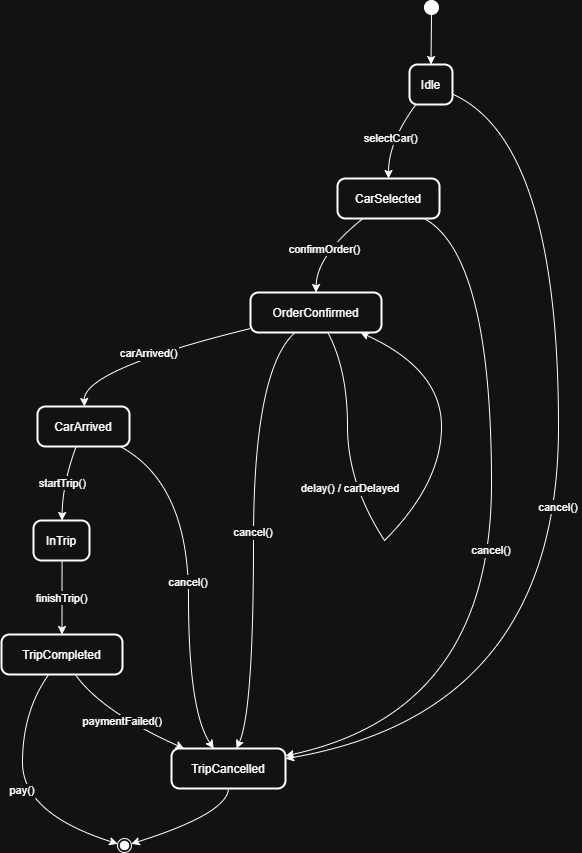

The diagram above was exported from draw.io. Its source (the exported page's mxGraphModel, read from the mxfile embedded in the PNG):
<mxGraphModel dx="1477" dy="814" grid="1" gridSize="10" guides="1" tooltips="1" connect="1" arrows="1" fold="1" page="1" pageScale="1" pageWidth="827" pageHeight="1169" math="0" shadow="0">
  <root>
    <mxCell id="0" />
    <mxCell id="1" parent="0" />
    <mxCell id="2O9ABl54ryjKy5xoS878-1" parent="1" style="ellipse;fillColor=strokeColor;" value="" vertex="1">
      <mxGeometry height="14" width="14" x="443" y="20" as="geometry" />
    </mxCell>
    <mxCell id="2O9ABl54ryjKy5xoS878-2" parent="1" style="rounded=1;arcSize=20;strokeWidth=2" value="Idle" vertex="1">
      <mxGeometry height="40" width="43" x="428" y="84" as="geometry" />
    </mxCell>
    <mxCell id="2O9ABl54ryjKy5xoS878-3" parent="1" style="rounded=1;arcSize=20;strokeWidth=2" value="CarSelected" vertex="1">
      <mxGeometry height="40" width="102" x="356" y="198" as="geometry" />
    </mxCell>
    <mxCell id="2O9ABl54ryjKy5xoS878-4" parent="1" style="rounded=1;arcSize=20;strokeWidth=2" value="OrderConfirmed" vertex="1">
      <mxGeometry height="40" width="131" x="269" y="312" as="geometry" />
    </mxCell>
    <mxCell id="2O9ABl54ryjKy5xoS878-5" parent="1" style="rounded=1;arcSize=20;strokeWidth=2" value="CarArrived" vertex="1">
      <mxGeometry height="40" width="92" x="56" y="426" as="geometry" />
    </mxCell>
    <mxCell id="2O9ABl54ryjKy5xoS878-6" parent="1" style="rounded=1;arcSize=20;strokeWidth=2" value="InTrip" vertex="1">
      <mxGeometry height="40" width="56" x="52" y="540" as="geometry" />
    </mxCell>
    <mxCell id="2O9ABl54ryjKy5xoS878-7" parent="1" style="rounded=1;arcSize=20;strokeWidth=2" value="TripCompleted" vertex="1">
      <mxGeometry height="40" width="121" x="20" y="654" as="geometry" />
    </mxCell>
    <mxCell id="2O9ABl54ryjKy5xoS878-8" parent="1" style="ellipse;shape=endState;fillColor=strokeColor;" value="" vertex="1">
      <mxGeometry height="14" width="14" x="136" y="858" as="geometry" />
    </mxCell>
    <mxCell id="2O9ABl54ryjKy5xoS878-9" parent="1" style="rounded=1;arcSize=20;strokeWidth=2" value="TripCancelled" vertex="1">
      <mxGeometry height="40" width="114" x="190" y="768" as="geometry" />
    </mxCell>
    <mxCell id="2O9ABl54ryjKy5xoS878-10" parent="1" style="whiteSpace=wrap;strokeWidth=2;" value="" vertex="1">
      <mxGeometry x="366" y="446" as="geometry" />
    </mxCell>
    <mxCell id="2O9ABl54ryjKy5xoS878-11" parent="1" style="whiteSpace=wrap;strokeWidth=2;" value="" vertex="1">
      <mxGeometry x="403" y="560" as="geometry" />
    </mxCell>
    <mxCell id="2O9ABl54ryjKy5xoS878-12" edge="1" parent="1" source="2O9ABl54ryjKy5xoS878-1" style="curved=1;startArrow=none;;exitX=0.47;exitY=1;entryX=0.5;entryY=0;rounded=0;" target="2O9ABl54ryjKy5xoS878-2" value="">
      <mxGeometry relative="1" as="geometry">
        <Array as="points" />
      </mxGeometry>
    </mxCell>
    <mxCell id="2O9ABl54ryjKy5xoS878-13" edge="1" parent="1" source="2O9ABl54ryjKy5xoS878-2" style="curved=1;startArrow=none;;exitX=0.15;exitY=1;entryX=0.5;entryY=0;rounded=0;" target="2O9ABl54ryjKy5xoS878-3" value="selectCar()">
      <mxGeometry relative="1" as="geometry">
        <Array as="points">
          <mxPoint x="407" y="161" />
        </Array>
      </mxGeometry>
    </mxCell>
    <mxCell id="2O9ABl54ryjKy5xoS878-14" edge="1" parent="1" source="2O9ABl54ryjKy5xoS878-3" style="curved=1;startArrow=none;;exitX=0.25;exitY=1;entryX=0.5;entryY=0;rounded=0;" target="2O9ABl54ryjKy5xoS878-4" value="confirmOrder()">
      <mxGeometry relative="1" as="geometry">
        <Array as="points">
          <mxPoint x="335" y="275" />
        </Array>
      </mxGeometry>
    </mxCell>
    <mxCell id="2O9ABl54ryjKy5xoS878-15" edge="1" parent="1" source="2O9ABl54ryjKy5xoS878-4" style="curved=1;startArrow=none;;exitX=0;exitY=0.9;entryX=0.51;entryY=0;rounded=0;" target="2O9ABl54ryjKy5xoS878-5" value="carArrived()">
      <mxGeometry relative="1" as="geometry">
        <Array as="points">
          <mxPoint x="102" y="389" />
        </Array>
      </mxGeometry>
    </mxCell>
    <mxCell id="2O9ABl54ryjKy5xoS878-16" edge="1" parent="1" source="2O9ABl54ryjKy5xoS878-5" style="curved=1;startArrow=none;;exitX=0.42;exitY=1;entryX=0.51;entryY=0;rounded=0;" target="2O9ABl54ryjKy5xoS878-6" value="startTrip()">
      <mxGeometry relative="1" as="geometry">
        <Array as="points">
          <mxPoint x="81" y="503" />
        </Array>
      </mxGeometry>
    </mxCell>
    <mxCell id="2O9ABl54ryjKy5xoS878-17" edge="1" parent="1" source="2O9ABl54ryjKy5xoS878-6" style="curved=1;startArrow=none;;exitX=0.51;exitY=1;entryX=0.5;entryY=0;rounded=0;" target="2O9ABl54ryjKy5xoS878-7" value="finishTrip()">
      <mxGeometry relative="1" as="geometry">
        <Array as="points" />
      </mxGeometry>
    </mxCell>
    <mxCell id="2O9ABl54ryjKy5xoS878-18" edge="1" parent="1" source="2O9ABl54ryjKy5xoS878-7" style="curved=1;startArrow=none;;exitX=0.39;exitY=1;entryX=0;entryY=0.34;rounded=0;" target="2O9ABl54ryjKy5xoS878-8" value="pay()">
      <mxGeometry relative="1" as="geometry">
        <Array as="points">
          <mxPoint x="41" y="731" />
          <mxPoint x="41" y="833" />
        </Array>
      </mxGeometry>
    </mxCell>
    <mxCell id="2O9ABl54ryjKy5xoS878-19" edge="1" parent="1" source="2O9ABl54ryjKy5xoS878-2" style="curved=1;startArrow=none;;exitX=1;exitY=0.74;entryX=0.99;entryY=0.26;rounded=0;" target="2O9ABl54ryjKy5xoS878-9" value="cancel()">
      <mxGeometry relative="1" as="geometry">
        <Array as="points">
          <mxPoint x="577" y="161" />
          <mxPoint x="577" y="731" />
        </Array>
      </mxGeometry>
    </mxCell>
    <mxCell id="2O9ABl54ryjKy5xoS878-20" edge="1" parent="1" source="2O9ABl54ryjKy5xoS878-3" style="curved=1;startArrow=none;;exitX=0.85;exitY=1;entryX=0.99;entryY=0.19;rounded=0;" target="2O9ABl54ryjKy5xoS878-9" value="cancel()">
      <mxGeometry relative="1" as="geometry">
        <Array as="points">
          <mxPoint x="510" y="275" />
          <mxPoint x="510" y="731" />
        </Array>
      </mxGeometry>
    </mxCell>
    <mxCell id="2O9ABl54ryjKy5xoS878-21" edge="1" parent="1" source="2O9ABl54ryjKy5xoS878-4" style="curved=1;startArrow=none;;exitX=0.34;exitY=1;entryX=0.57;entryY=0;rounded=0;" target="2O9ABl54ryjKy5xoS878-9" value="cancel()">
      <mxGeometry relative="1" as="geometry">
        <Array as="points">
          <mxPoint x="272" y="389" />
          <mxPoint x="272" y="731" />
        </Array>
      </mxGeometry>
    </mxCell>
    <mxCell id="2O9ABl54ryjKy5xoS878-22" edge="1" parent="1" source="2O9ABl54ryjKy5xoS878-5" style="curved=1;startArrow=none;;exitX=0.9;exitY=1;entryX=0.37;entryY=0;rounded=0;" target="2O9ABl54ryjKy5xoS878-9" value="cancel()">
      <mxGeometry relative="1" as="geometry">
        <Array as="points">
          <mxPoint x="207" y="503" />
          <mxPoint x="207" y="731" />
        </Array>
      </mxGeometry>
    </mxCell>
    <mxCell id="2O9ABl54ryjKy5xoS878-23" edge="1" parent="1" source="2O9ABl54ryjKy5xoS878-9" style="curved=1;startArrow=none;;exitX=0.5;exitY=1;entryX=1;entryY=0.35;rounded=0;" target="2O9ABl54ryjKy5xoS878-8" value="">
      <mxGeometry relative="1" as="geometry">
        <Array as="points">
          <mxPoint x="246" y="833" />
        </Array>
      </mxGeometry>
    </mxCell>
    <mxCell id="2O9ABl54ryjKy5xoS878-24" edge="1" parent="1" source="2O9ABl54ryjKy5xoS878-4" style="curved=1;startArrow=none;endArrow=none;exitX=0.59;exitY=1;entryX=Infinity;entryY=-Infinity;rounded=0;" target="2O9ABl54ryjKy5xoS878-10" value="">
      <mxGeometry relative="1" as="geometry">
        <Array as="points">
          <mxPoint x="366" y="389" />
        </Array>
      </mxGeometry>
    </mxCell>
    <mxCell id="2O9ABl54ryjKy5xoS878-25" edge="1" parent="1" source="2O9ABl54ryjKy5xoS878-10" style="curved=1;startArrow=none;endArrow=none;exitX=Infinity;exitY=Infinity;entryX=Infinity;entryY=-Infinity;rounded=0;" target="2O9ABl54ryjKy5xoS878-11" value="delay() / carDelayed">
      <mxGeometry relative="1" as="geometry">
        <Array as="points">
          <mxPoint x="366" y="503" />
        </Array>
      </mxGeometry>
    </mxCell>
    <mxCell id="2O9ABl54ryjKy5xoS878-26" edge="1" parent="1" source="2O9ABl54ryjKy5xoS878-11" style="curved=1;startArrow=none;;exitX=Infinity;exitY=-Infinity;entryX=0.84;entryY=1;rounded=0;" target="2O9ABl54ryjKy5xoS878-4" value="">
      <mxGeometry relative="1" as="geometry">
        <Array as="points">
          <mxPoint x="460" y="503" />
          <mxPoint x="460" y="389" />
        </Array>
      </mxGeometry>
    </mxCell>
    <mxCell id="2O9ABl54ryjKy5xoS878-27" edge="1" parent="1" source="2O9ABl54ryjKy5xoS878-7" style="curved=1;startArrow=none;;exitX=0.61;exitY=1;entryX=0.11;entryY=0;rounded=0;" target="2O9ABl54ryjKy5xoS878-9" value="paymentFailed()">
      <mxGeometry relative="1" as="geometry">
        <Array as="points">
          <mxPoint x="120" y="731" />
        </Array>
      </mxGeometry>
    </mxCell>
  </root>
</mxGraphModel>